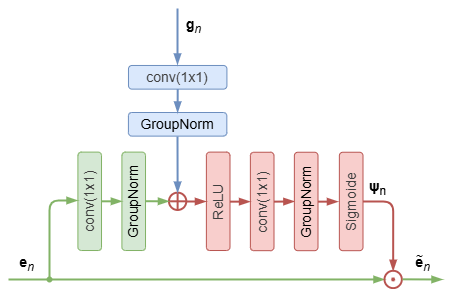

The diagram above was exported from draw.io. Its source (the exported page's mxGraphModel, read from the mxfile embedded in the PNG):
<mxGraphModel dx="66" dy="112" grid="1" gridSize="1" guides="1" tooltips="1" connect="1" arrows="1" fold="1" page="1" pageScale="1" pageWidth="827" pageHeight="1169" math="0" shadow="0">
  <root>
    <mxCell id="0" />
    <mxCell id="1" parent="0" />
    <mxCell id="65" value="&lt;font style=&quot;font-size: 14px;&quot;&gt;&lt;b style=&quot;&quot;&gt;e&lt;/b&gt;&lt;sub style=&quot;&quot;&gt;&lt;i style=&quot;&quot;&gt;n&lt;/i&gt;&lt;/sub&gt;&lt;/font&gt;" style="text;html=1;align=center;verticalAlign=middle;resizable=0;points=[];autosize=1;strokeColor=none;fillColor=none;" parent="1" vertex="1">
      <mxGeometry x="48" y="430" width="33" height="33" as="geometry" />
    </mxCell>
    <mxCell id="62" value="&lt;span style=&quot;color: rgb(63, 63, 63); font-size: 14px;&quot;&gt;ReLU&lt;/span&gt;" style="rounded=1;whiteSpace=wrap;html=1;rotation=-90;fillColor=#f8cecc;strokeColor=#b85450;" parent="1" vertex="1">
      <mxGeometry x="207.48" y="373" width="98.425" height="23.622" as="geometry" />
    </mxCell>
    <mxCell id="63" value="&lt;span style=&quot;color: rgb(63, 63, 63); font-size: 14px;&quot;&gt;conv(1x1)&lt;/span&gt;" style="rounded=1;whiteSpace=wrap;html=1;rotation=-90;fillColor=#d5e8d4;strokeColor=#82b366;" parent="1" vertex="1">
      <mxGeometry x="79" y="373" width="98.425" height="23.622" as="geometry" />
    </mxCell>
    <mxCell id="64" style="html=1;entryX=0;entryY=0.5;entryDx=0;entryDy=0;rounded=0;endArrow=blockThin;endFill=1;strokeColor=#82B366;strokeWidth=2;" parent="1" target="119" edge="1">
      <mxGeometry relative="1" as="geometry">
        <mxPoint x="47" y="463" as="sourcePoint" />
        <mxPoint x="115.40150000000006" y="469.8109999999999" as="targetPoint" />
      </mxGeometry>
    </mxCell>
    <mxCell id="70" style="edgeStyle=none;html=1;rounded=0;curved=0;endArrow=blockThin;endFill=1;strokeColor=#B85450;strokeWidth=2;" parent="1" edge="1">
      <mxGeometry relative="1" as="geometry">
        <mxPoint x="224.48" y="385" as="sourcePoint" />
        <mxPoint x="244.48" y="385" as="targetPoint" />
      </mxGeometry>
    </mxCell>
    <mxCell id="77" value="&lt;span style=&quot;font-size: 14px;&quot;&gt;GroupNorm&lt;/span&gt;" style="rounded=1;whiteSpace=wrap;html=1;rotation=-90;fillColor=#d5e8d4;strokeColor=#82b366;" parent="1" vertex="1">
      <mxGeometry x="123" y="373" width="98.425" height="23.622" as="geometry" />
    </mxCell>
    <mxCell id="78" value="&lt;span style=&quot;color: rgb(63, 63, 63); font-size: 14px;&quot;&gt;Sigmoide&lt;/span&gt;" style="rounded=1;whiteSpace=wrap;html=1;rotation=-90;fillColor=#f8cecc;strokeColor=#b85450;" parent="1" vertex="1">
      <mxGeometry x="340.48" y="373.15" width="98.425" height="23.622" as="geometry" />
    </mxCell>
    <mxCell id="79" value="&lt;span style=&quot;color: rgb(63, 63, 63); font-size: 14px;&quot;&gt;conv(1x1)&lt;/span&gt;" style="rounded=1;whiteSpace=wrap;html=1;rotation=-90;fillColor=#f8cecc;strokeColor=#b85450;" parent="1" vertex="1">
      <mxGeometry x="251.48" y="373.15" width="98.425" height="23.622" as="geometry" />
    </mxCell>
    <mxCell id="81" style="edgeStyle=none;html=1;entryX=0.498;entryY=-0.013;entryDx=0;entryDy=0;rounded=0;curved=0;endArrow=blockThin;endFill=1;strokeColor=#B85450;strokeWidth=2;entryPerimeter=0;" parent="1" target="79" edge="1">
      <mxGeometry relative="1" as="geometry">
        <mxPoint x="268.48" y="385.15" as="sourcePoint" />
        <mxPoint x="287.48" y="385.15" as="targetPoint" />
      </mxGeometry>
    </mxCell>
    <mxCell id="82" style="edgeStyle=none;html=1;entryX=0.5;entryY=0;entryDx=0;entryDy=0;rounded=0;curved=0;endArrow=blockThin;endFill=1;strokeColor=#82B366;strokeWidth=2;exitX=0.5;exitY=1;exitDx=0;exitDy=0;" parent="1" source="63" target="77" edge="1">
      <mxGeometry relative="1" as="geometry">
        <mxPoint x="147" y="382" as="sourcePoint" />
        <mxPoint x="156" y="385" as="targetPoint" />
      </mxGeometry>
    </mxCell>
    <mxCell id="83" value="" style="verticalLabelPosition=bottom;verticalAlign=top;html=1;shape=mxgraph.flowchart.summing_function;aspect=fixed;strokeColor=#B85450;strokeWidth=2;rotation=-90;" parent="1" vertex="1">
      <mxGeometry x="207.45999999999998" y="376.15" width="17.3228" height="17.32" as="geometry" />
    </mxCell>
    <mxCell id="86" style="edgeStyle=orthogonalEdgeStyle;html=1;rounded=1;endArrow=blockThin;endFill=1;strokeColor=#82B366;startArrow=oval;startFill=1;startSize=3.937;curved=0;strokeWidth=2;" parent="1" edge="1">
      <mxGeometry relative="1" as="geometry">
        <mxPoint x="88" y="463" as="sourcePoint" />
        <mxPoint x="116" y="384" as="targetPoint" />
        <Array as="points">
          <mxPoint x="88" y="384" />
        </Array>
      </mxGeometry>
    </mxCell>
    <mxCell id="107" style="edgeStyle=orthogonalEdgeStyle;html=1;entryX=0.5;entryY=0;entryDx=0;entryDy=0;rounded=1;endArrow=blockThin;endFill=1;strokeColor=#B85450;strokeWidth=2;curved=0;exitX=0.5;exitY=1;exitDx=0;exitDy=0;" parent="1" source="78" target="119" edge="1">
      <mxGeometry relative="1" as="geometry">
        <mxPoint x="400.02" y="384.81" as="sourcePoint" />
        <mxPoint x="473.42150000000004" y="384.6209999999999" as="targetPoint" />
      </mxGeometry>
    </mxCell>
    <mxCell id="111" style="edgeStyle=none;html=1;entryX=0.5;entryY=0;entryDx=0;entryDy=0;rounded=0;curved=0;endArrow=blockThin;endFill=1;strokeColor=#B85450;strokeWidth=2;exitX=0.5;exitY=1;exitDx=0;exitDy=0;" parent="1" target="112" edge="1">
      <mxGeometry relative="1" as="geometry">
        <mxPoint x="312.48" y="385.15" as="sourcePoint" />
        <mxPoint x="328.48" y="385.15" as="targetPoint" />
      </mxGeometry>
    </mxCell>
    <mxCell id="112" value="&lt;span style=&quot;font-size: 14px;&quot;&gt;GroupNorm&lt;/span&gt;" style="rounded=1;whiteSpace=wrap;html=1;rotation=-90;fillColor=#f8cecc;strokeColor=#b85450;" parent="1" vertex="1">
      <mxGeometry x="295.48" y="373.15" width="98.425" height="23.622" as="geometry" />
    </mxCell>
    <mxCell id="113" style="edgeStyle=none;html=1;entryX=0.5;entryY=0;entryDx=0;entryDy=0;rounded=0;curved=0;endArrow=blockThin;endFill=1;strokeColor=#B85450;strokeWidth=2;exitX=0.5;exitY=1;exitDx=0;exitDy=0;" parent="1" edge="1">
      <mxGeometry relative="1" as="geometry">
        <mxPoint x="356.48" y="385.15" as="sourcePoint" />
        <mxPoint x="376.48" y="385.15" as="targetPoint" />
      </mxGeometry>
    </mxCell>
    <mxCell id="114" style="edgeStyle=none;html=1;entryX=0.5;entryY=0;entryDx=0;entryDy=0;rounded=0;curved=0;endArrow=blockThin;endFill=1;strokeColor=#82B366;strokeWidth=2;exitX=0.5;exitY=1;exitDx=0;exitDy=0;entryPerimeter=0;" parent="1" target="83" edge="1">
      <mxGeometry relative="1" as="geometry">
        <mxPoint x="184" y="384.71" as="sourcePoint" />
        <mxPoint x="204" y="384.71" as="targetPoint" />
      </mxGeometry>
    </mxCell>
    <mxCell id="121" value="" style="group" parent="1" vertex="1" connectable="0">
      <mxGeometry x="423" y="454.3" width="17.32280000000003" height="17.319999999999993" as="geometry" />
    </mxCell>
    <mxCell id="119" value="" style="ellipse;whiteSpace=wrap;html=1;aspect=fixed;fillColor=none;strokeWidth=1.9685;strokeColor=#B85450;" parent="121" vertex="1">
      <mxGeometry width="17.3228" height="17.32" as="geometry" />
    </mxCell>
    <mxCell id="120" value="" style="ellipse;whiteSpace=wrap;html=1;aspect=fixed;fillColor=#B85450;strokeWidth=1.9685;strokeColor=none;" parent="121" vertex="1">
      <mxGeometry x="6.689999999999998" y="6.699999999999989" width="3.937" height="3.92" as="geometry" />
    </mxCell>
    <mxCell id="123" style="html=1;rounded=0;endArrow=blockThin;endFill=1;strokeColor=#82B366;strokeWidth=2;" parent="1" edge="1">
      <mxGeometry relative="1" as="geometry">
        <mxPoint x="441" y="462.82" as="sourcePoint" />
        <mxPoint x="481" y="463" as="targetPoint" />
      </mxGeometry>
    </mxCell>
    <mxCell id="126" value="" style="group" parent="1" vertex="1" connectable="0">
      <mxGeometry x="444" y="427" width="33" height="36" as="geometry" />
    </mxCell>
    <mxCell id="124" value="&lt;font style=&quot;font-size: 14px;&quot;&gt;&lt;b style=&quot;&quot;&gt;e&lt;/b&gt;&lt;sub style=&quot;&quot;&gt;&lt;i style=&quot;&quot;&gt;n&lt;/i&gt;&lt;/sub&gt;&lt;/font&gt;" style="text;html=1;align=center;verticalAlign=middle;resizable=0;points=[];autosize=1;strokeColor=none;fillColor=none;" parent="126" vertex="1">
      <mxGeometry y="3" width="33" height="33" as="geometry" />
    </mxCell>
    <mxCell id="125" value="~" style="text;html=1;align=center;verticalAlign=middle;resizable=0;points=[];autosize=1;strokeColor=none;fillColor=none;" parent="126" vertex="1">
      <mxGeometry x="1" width="26" height="27" as="geometry" />
    </mxCell>
    <mxCell id="129" value="&lt;font style=&quot;font-size: 14px;&quot;&gt;&lt;b style=&quot;&quot;&gt;g&lt;/b&gt;&lt;sub style=&quot;&quot;&gt;&lt;i style=&quot;&quot;&gt;n&lt;/i&gt;&lt;/sub&gt;&lt;/font&gt;" style="text;html=1;align=center;verticalAlign=middle;resizable=0;points=[];autosize=1;strokeColor=none;fillColor=none;" parent="1" vertex="1">
      <mxGeometry x="214.99999999999994" y="192" width="34" height="33" as="geometry" />
    </mxCell>
    <mxCell id="130" value="&lt;span style=&quot;color: rgb(63, 63, 63); font-size: 14px;&quot;&gt;conv(1x1)&lt;/span&gt;" style="rounded=1;whiteSpace=wrap;html=1;rotation=0;fillColor=#dae8fc;strokeColor=#6c8ebf;" parent="1" vertex="1">
      <mxGeometry x="167" y="249" width="98.425" height="23.622" as="geometry" />
    </mxCell>
    <mxCell id="133" style="edgeStyle=none;html=1;entryX=1;entryY=0.5;entryDx=0;entryDy=0;rounded=0;curved=0;endArrow=blockThin;endFill=1;strokeColor=#6C8EBF;strokeWidth=2;entryPerimeter=0;" parent="1" target="83" edge="1">
      <mxGeometry relative="1" as="geometry">
        <mxPoint x="216" y="320" as="sourcePoint" />
        <mxPoint x="663.0899999999999" y="243" as="targetPoint" />
      </mxGeometry>
    </mxCell>
    <mxCell id="135" value="&lt;span style=&quot;font-size: 14px;&quot;&gt;GroupNorm&lt;/span&gt;" style="rounded=1;whiteSpace=wrap;html=1;rotation=0;fillColor=#dae8fc;strokeColor=#6c8ebf;" parent="1" vertex="1">
      <mxGeometry x="166.91" y="296" width="98.425" height="23.622" as="geometry" />
    </mxCell>
    <mxCell id="136" style="edgeStyle=none;html=1;entryX=0.5;entryY=0;entryDx=0;entryDy=0;rounded=0;curved=0;endArrow=blockThin;endFill=1;strokeColor=#6C8EBF;strokeWidth=2;exitX=0.5;exitY=1;exitDx=0;exitDy=0;" parent="1" source="130" target="135" edge="1">
      <mxGeometry relative="1" as="geometry">
        <mxPoint x="357" y="304.38" as="sourcePoint" />
        <mxPoint x="357.2125000000001" y="284.00199999999995" as="targetPoint" />
      </mxGeometry>
    </mxCell>
    <mxCell id="137" style="edgeStyle=none;html=1;entryX=1;entryY=0.5;entryDx=0;entryDy=0;rounded=0;curved=0;endArrow=blockThin;endFill=1;strokeColor=#6C8EBF;strokeWidth=2;entryPerimeter=0;" parent="1" edge="1">
      <mxGeometry relative="1" as="geometry">
        <mxPoint x="216.01" y="192" as="sourcePoint" />
        <mxPoint x="216.01" y="248" as="targetPoint" />
      </mxGeometry>
    </mxCell>
    <mxCell id="140" value="&lt;span style=&quot;&quot; class=&quot;fontstyle0&quot;&gt;&lt;font style=&quot;font-size: 14px;&quot;&gt;&lt;b&gt;ψ&lt;/b&gt;&lt;sub&gt;n&lt;/sub&gt;&lt;/font&gt;&lt;/span&gt;" style="text;html=1;align=center;verticalAlign=middle;resizable=0;points=[];autosize=1;strokeColor=none;fillColor=none;" parent="1" vertex="1">
      <mxGeometry x="398" y="354" width="36" height="33" as="geometry" />
    </mxCell>
  </root>
</mxGraphModel>